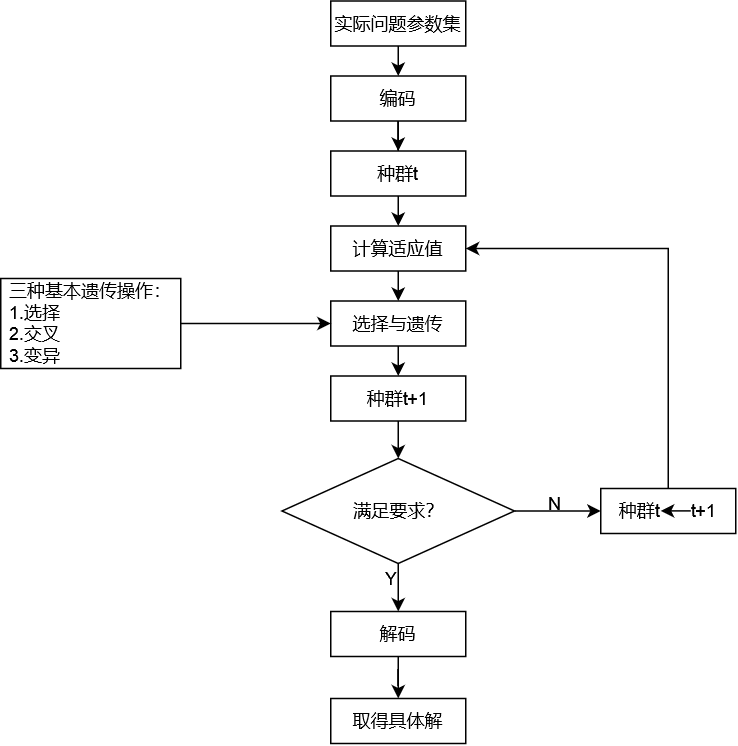

The diagram above was exported from draw.io. Its source (the exported page's mxGraphModel, read from the mxfile embedded in the PNG):
<mxGraphModel dx="1379" dy="730" grid="1" gridSize="10" guides="1" tooltips="1" connect="1" arrows="1" fold="1" page="1" pageScale="1" pageWidth="827" pageHeight="1169" math="0" shadow="0">
  <root>
    <mxCell id="0" />
    <mxCell id="1" parent="0" />
    <mxCell id="HEdw_UugUhgKnZ_-EgYA-30" style="edgeStyle=orthogonalEdgeStyle;rounded=0;orthogonalLoop=1;jettySize=auto;html=1;exitX=0.5;exitY=1;exitDx=0;exitDy=0;entryX=0.5;entryY=0;entryDx=0;entryDy=0;" edge="1" parent="1" source="HEdw_UugUhgKnZ_-EgYA-1" target="HEdw_UugUhgKnZ_-EgYA-6">
      <mxGeometry relative="1" as="geometry" />
    </mxCell>
    <mxCell id="HEdw_UugUhgKnZ_-EgYA-1" value="计算适应值" style="rounded=0;whiteSpace=wrap;html=1;" vertex="1" parent="1">
      <mxGeometry x="480" y="170" width="90" height="30" as="geometry" />
    </mxCell>
    <mxCell id="HEdw_UugUhgKnZ_-EgYA-27" value="" style="edgeStyle=orthogonalEdgeStyle;rounded=0;orthogonalLoop=1;jettySize=auto;html=1;" edge="1" parent="1" source="HEdw_UugUhgKnZ_-EgYA-3" target="HEdw_UugUhgKnZ_-EgYA-5">
      <mxGeometry relative="1" as="geometry" />
    </mxCell>
    <mxCell id="HEdw_UugUhgKnZ_-EgYA-3" value="编码" style="rounded=0;whiteSpace=wrap;html=1;" vertex="1" parent="1">
      <mxGeometry x="480" y="70" width="90" height="30" as="geometry" />
    </mxCell>
    <mxCell id="HEdw_UugUhgKnZ_-EgYA-29" style="edgeStyle=orthogonalEdgeStyle;rounded=0;orthogonalLoop=1;jettySize=auto;html=1;exitX=0.5;exitY=1;exitDx=0;exitDy=0;entryX=0.5;entryY=0;entryDx=0;entryDy=0;" edge="1" parent="1" source="HEdw_UugUhgKnZ_-EgYA-5" target="HEdw_UugUhgKnZ_-EgYA-1">
      <mxGeometry relative="1" as="geometry" />
    </mxCell>
    <mxCell id="HEdw_UugUhgKnZ_-EgYA-5" value="种群t" style="rounded=0;whiteSpace=wrap;html=1;" vertex="1" parent="1">
      <mxGeometry x="480" y="120" width="90" height="30" as="geometry" />
    </mxCell>
    <mxCell id="HEdw_UugUhgKnZ_-EgYA-32" style="edgeStyle=orthogonalEdgeStyle;rounded=0;orthogonalLoop=1;jettySize=auto;html=1;exitX=0.5;exitY=1;exitDx=0;exitDy=0;entryX=0.5;entryY=0;entryDx=0;entryDy=0;" edge="1" parent="1" source="HEdw_UugUhgKnZ_-EgYA-6" target="HEdw_UugUhgKnZ_-EgYA-18">
      <mxGeometry relative="1" as="geometry" />
    </mxCell>
    <mxCell id="HEdw_UugUhgKnZ_-EgYA-6" value="选择与遗传" style="rounded=0;whiteSpace=wrap;html=1;" vertex="1" parent="1">
      <mxGeometry x="480" y="220" width="90" height="30" as="geometry" />
    </mxCell>
    <mxCell id="HEdw_UugUhgKnZ_-EgYA-8" value="" style="edgeStyle=orthogonalEdgeStyle;rounded=0;orthogonalLoop=1;jettySize=auto;html=1;" edge="1" parent="1" source="HEdw_UugUhgKnZ_-EgYA-7" target="HEdw_UugUhgKnZ_-EgYA-6">
      <mxGeometry relative="1" as="geometry" />
    </mxCell>
    <mxCell id="HEdw_UugUhgKnZ_-EgYA-7" value="&lt;div align=&quot;left&quot;&gt;三种基本遗传操作：&lt;br&gt;1.选择&lt;br&gt;2.交叉&lt;br&gt;3.变异&lt;br&gt;&lt;/div&gt;" style="rounded=0;whiteSpace=wrap;html=1;" vertex="1" parent="1">
      <mxGeometry x="260" y="205" width="120" height="60" as="geometry" />
    </mxCell>
    <mxCell id="HEdw_UugUhgKnZ_-EgYA-35" style="edgeStyle=orthogonalEdgeStyle;rounded=0;orthogonalLoop=1;jettySize=auto;html=1;exitX=0.5;exitY=0;exitDx=0;exitDy=0;entryX=1;entryY=0.5;entryDx=0;entryDy=0;" edge="1" parent="1" source="HEdw_UugUhgKnZ_-EgYA-9" target="HEdw_UugUhgKnZ_-EgYA-1">
      <mxGeometry relative="1" as="geometry">
        <Array as="points">
          <mxPoint x="705" y="185" />
        </Array>
      </mxGeometry>
    </mxCell>
    <mxCell id="HEdw_UugUhgKnZ_-EgYA-9" value="种群t&amp;nbsp;&amp;nbsp;&amp;nbsp;&amp;nbsp;&amp;nbsp;&amp;nbsp; t+1" style="rounded=0;whiteSpace=wrap;html=1;" vertex="1" parent="1">
      <mxGeometry x="660" y="345" width="90" height="30" as="geometry" />
    </mxCell>
    <mxCell id="HEdw_UugUhgKnZ_-EgYA-24" style="edgeStyle=orthogonalEdgeStyle;rounded=0;orthogonalLoop=1;jettySize=auto;html=1;exitX=0.5;exitY=1;exitDx=0;exitDy=0;entryX=0.5;entryY=0;entryDx=0;entryDy=0;" edge="1" parent="1" source="HEdw_UugUhgKnZ_-EgYA-10" target="HEdw_UugUhgKnZ_-EgYA-13">
      <mxGeometry relative="1" as="geometry" />
    </mxCell>
    <mxCell id="HEdw_UugUhgKnZ_-EgYA-34" style="edgeStyle=orthogonalEdgeStyle;rounded=0;orthogonalLoop=1;jettySize=auto;html=1;exitX=1;exitY=0.5;exitDx=0;exitDy=0;entryX=0;entryY=0.5;entryDx=0;entryDy=0;" edge="1" parent="1" source="HEdw_UugUhgKnZ_-EgYA-10" target="HEdw_UugUhgKnZ_-EgYA-9">
      <mxGeometry relative="1" as="geometry" />
    </mxCell>
    <mxCell id="HEdw_UugUhgKnZ_-EgYA-10" value="满足要求？" style="rhombus;whiteSpace=wrap;html=1;" vertex="1" parent="1">
      <mxGeometry x="447.5" y="325" width="155" height="70" as="geometry" />
    </mxCell>
    <mxCell id="HEdw_UugUhgKnZ_-EgYA-21" value="" style="edgeStyle=orthogonalEdgeStyle;rounded=0;orthogonalLoop=1;jettySize=auto;html=1;" edge="1" parent="1" source="HEdw_UugUhgKnZ_-EgYA-13" target="HEdw_UugUhgKnZ_-EgYA-16">
      <mxGeometry relative="1" as="geometry" />
    </mxCell>
    <mxCell id="HEdw_UugUhgKnZ_-EgYA-13" value="解码" style="rounded=0;whiteSpace=wrap;html=1;" vertex="1" parent="1">
      <mxGeometry x="480" y="427" width="90" height="30" as="geometry" />
    </mxCell>
    <mxCell id="HEdw_UugUhgKnZ_-EgYA-16" value="取得具体解" style="rounded=0;whiteSpace=wrap;html=1;" vertex="1" parent="1">
      <mxGeometry x="480" y="485" width="90" height="30" as="geometry" />
    </mxCell>
    <mxCell id="HEdw_UugUhgKnZ_-EgYA-25" style="edgeStyle=orthogonalEdgeStyle;rounded=0;orthogonalLoop=1;jettySize=auto;html=1;exitX=0.5;exitY=1;exitDx=0;exitDy=0;entryX=0.5;entryY=0;entryDx=0;entryDy=0;" edge="1" parent="1" source="HEdw_UugUhgKnZ_-EgYA-17" target="HEdw_UugUhgKnZ_-EgYA-3">
      <mxGeometry relative="1" as="geometry" />
    </mxCell>
    <mxCell id="HEdw_UugUhgKnZ_-EgYA-17" value="实际问题参数集" style="rounded=0;whiteSpace=wrap;html=1;" vertex="1" parent="1">
      <mxGeometry x="480" y="20" width="90" height="30" as="geometry" />
    </mxCell>
    <mxCell id="HEdw_UugUhgKnZ_-EgYA-33" style="edgeStyle=orthogonalEdgeStyle;rounded=0;orthogonalLoop=1;jettySize=auto;html=1;exitX=0.5;exitY=1;exitDx=0;exitDy=0;entryX=0.5;entryY=0;entryDx=0;entryDy=0;" edge="1" parent="1" source="HEdw_UugUhgKnZ_-EgYA-18" target="HEdw_UugUhgKnZ_-EgYA-10">
      <mxGeometry relative="1" as="geometry" />
    </mxCell>
    <mxCell id="HEdw_UugUhgKnZ_-EgYA-18" value="种群t+1" style="rounded=0;whiteSpace=wrap;html=1;" vertex="1" parent="1">
      <mxGeometry x="480" y="270" width="90" height="30" as="geometry" />
    </mxCell>
    <mxCell id="HEdw_UugUhgKnZ_-EgYA-19" value="" style="endArrow=classic;html=1;rounded=0;" edge="1" parent="1">
      <mxGeometry width="50" height="50" relative="1" as="geometry">
        <mxPoint x="720" y="359.93" as="sourcePoint" />
        <mxPoint x="700" y="359.93" as="targetPoint" />
        <Array as="points" />
      </mxGeometry>
    </mxCell>
    <mxCell id="HEdw_UugUhgKnZ_-EgYA-36" value="Y" style="text;html=1;align=center;verticalAlign=middle;whiteSpace=wrap;rounded=0;" vertex="1" parent="1">
      <mxGeometry x="490" y="390" width="60" height="30" as="geometry" />
    </mxCell>
    <mxCell id="HEdw_UugUhgKnZ_-EgYA-37" value="N" style="text;html=1;align=center;verticalAlign=middle;whiteSpace=wrap;rounded=0;" vertex="1" parent="1">
      <mxGeometry x="600" y="340" width="60" height="30" as="geometry" />
    </mxCell>
  </root>
</mxGraphModel>